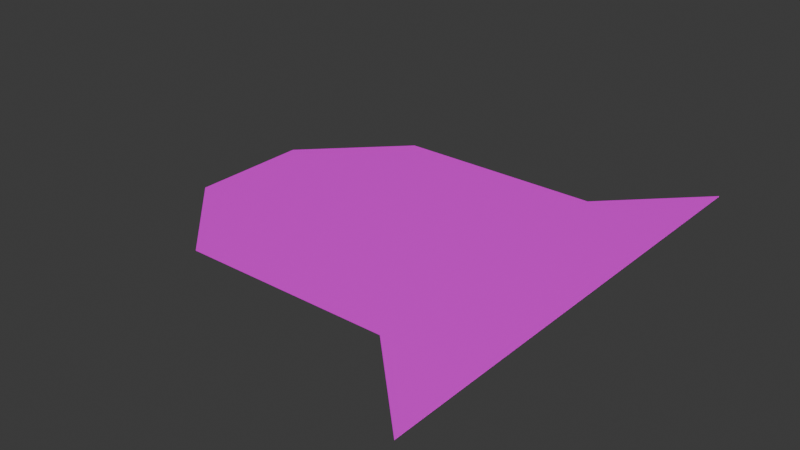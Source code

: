# Source: arena_l03_05.blend  (saved by Blender 4.0.36; exported with 4.5.12 LTS)
import bpy
from mathutils import Matrix  # noqa: F401  (used for matrix-valued properties, if any)

bpy.ops.wm.read_factory_settings(use_empty=True)
scene = bpy.context.scene
scene.name = 'Scene'

# ---- collections
col_collection = bpy.data.collections.new('Collection'); scene.collection.children.link(col_collection)

# ---- images (referenced by path relative to the original .blend; pixels are not part of the script)
import os
ASSET_DIR = os.environ.get("B2B_ASSET_DIR", "")  # directory of the original .blend (textures are referenced by path, not embedded)
HERE = os.path.dirname(os.path.abspath(__file__))  # packed textures are extracted next to this script under _unpacked/

def load_image(name, relpath, width, height, colorspace="sRGB"):
    """Load a texture the original file referenced (path relative to the .blend, or extracted next to this script)."""
    p = next((c for c in (os.path.join(HERE, relpath), os.path.join(ASSET_DIR, relpath)) if relpath and os.path.exists(c)), "")
    if p:
        img = bpy.data.images.load(p, check_existing=True)
        img.name = name
    else:  # same state as the original file: an image datablock whose file is absent (Cycles renders it pink)
        img = bpy.data.images.new(name, width, height)
        img.source = "FILE"
        img.filepath = "//" + (relpath or name)
    img.colorspace_settings.name = colorspace
    return img
img_tile01_png = load_image('tile01.png', 'tile01.png', 1024, 1024, 'sRGB')
img_tile02_png = load_image('tile02.png', 'tile02.png', 1024, 1024, 'sRGB')
img_tile_diag01_png_006 = load_image('tile_diag01.png.006', 'tile_diag01.png', 1024, 1024, 'sRGB')

# ---- materials (node trees are filled in below, after node groups)
mat_tile01_gnd = bpy.data.materials.new('tile01_gnd')
mat_tile01_gnd.use_transparent_shadow = False
mat_tile02_gnd = bpy.data.materials.new('tile02_gnd')
mat_tile02_gnd.use_transparent_shadow = False
mat_tile_diag01_gnd = bpy.data.materials.new('tile_diag01_gnd')
mat_tile_diag01_gnd.use_transparent_shadow = False

# ---- material node trees
mat_tile01_gnd.use_nodes = True; mat_tile01_gnd.node_tree.nodes.clear()
_N = mat_tile01_gnd.node_tree.nodes; _L = mat_tile01_gnd.node_tree.links
n0 = _N.new('ShaderNodeBsdfPrincipled'); n0.name = 'Principled BSDF'; n0.location = (10, 300)
n0.inputs[3].default_value = 1.45
n1 = _N.new('ShaderNodeOutputMaterial'); n1.name = 'Material Output'; n1.location = (300, 300)
n2 = _N.new('ShaderNodeTexImage'); n2.name = 'Image Texture'; n2.location = (-280, 271)
n2.image = img_tile01_png
_L.new(n0.outputs[0], n1.inputs[0])
_L.new(n2.outputs[0], n0.inputs[0])
n1.is_active_output = True
mat_tile02_gnd.use_nodes = True; mat_tile02_gnd.node_tree.nodes.clear()
_N = mat_tile02_gnd.node_tree.nodes; _L = mat_tile02_gnd.node_tree.links
n0 = _N.new('ShaderNodeBsdfPrincipled'); n0.name = 'Principled BSDF'; n0.location = (10, 300)
n0.inputs[3].default_value = 1.45
n1 = _N.new('ShaderNodeOutputMaterial'); n1.name = 'Material Output'; n1.location = (300, 300)
n2 = _N.new('ShaderNodeTexImage'); n2.name = 'Image Texture'; n2.location = (-280, 271)
n2.image = img_tile02_png
_L.new(n0.outputs[0], n1.inputs[0])
_L.new(n2.outputs[0], n0.inputs[0])
n1.is_active_output = True
mat_tile_diag01_gnd.use_nodes = True; mat_tile_diag01_gnd.node_tree.nodes.clear()
_N = mat_tile_diag01_gnd.node_tree.nodes; _L = mat_tile_diag01_gnd.node_tree.links
n0 = _N.new('ShaderNodeBsdfPrincipled'); n0.name = 'Principled BSDF'; n0.location = (10, 300)
n0.inputs[3].default_value = 1.45
n1 = _N.new('ShaderNodeOutputMaterial'); n1.name = 'Material Output'; n1.location = (300, 300)
n2 = _N.new('ShaderNodeTexImage'); n2.name = 'Image Texture'; n2.location = (-280, 271)
n2.image = img_tile_diag01_png_006
_L.new(n0.outputs[0], n1.inputs[0])
_L.new(n2.outputs[0], n0.inputs[0])
n1.is_active_output = True

# ---- world
world_world = bpy.data.worlds.new('World'); scene.world = world_world
world_world.use_nodes = True; world_world.node_tree.nodes.clear()
_N = world_world.node_tree.nodes; _L = world_world.node_tree.links
n0 = _N.new('ShaderNodeOutputWorld'); n0.name = 'World Output'; n0.location = (300, 300)
n1 = _N.new('ShaderNodeBackground'); n1.name = 'Background'; n1.location = (10, 300)
n1.inputs[0].default_value = (0.05088, 0.05088, 0.05088, 1.0)
_L.new(n1.outputs[0], n0.inputs[0])
n0.is_active_output = True
world_world.color = (0.05088, 0.05088, 0.05088)
world_world.use_sun_shadow = False
world_world.sun_shadow_jitter_overblur = 0.0

# ---- meshes
me_plane = bpy.data.meshes.new('Plane')
me_plane.from_pydata([(-1.0, -1.0, 0.0), (1.0, -1.0, 0.0), (-1.0, 1.0, 0.0), (1.0, 1.0, 0.0), (-0.2, 0.2, 0.0), (-0.2, 0.4, 0.0), (0.0, 0.4, 0.0), (0.0, 0.2, 0.0), (-0.2, -0.4, 0.0), (-0.2, -0.2, 0.0), (0.0, -0.2, 0.0), (0.0, -0.4, 0.0), (0.4, -1.0, 0.0), (0.4, 1.0, 0.0), (-0.1, 0.4, 0.0), (-1.0, -1.0, 0.05), (1.0, -1.0, 0.05), (-1.0, 1.0, 0.05), (1.0, 1.0, 0.05), (-0.2, 0.2, 0.05), (-0.2, 0.4, 0.05), (0.0, 0.4, 0.05), (0.0, 0.2, 0.05), (-0.2, -0.4, 0.05), (-0.2, -0.2, 0.05), (0.0, -0.2, 0.05), (0.0, -0.4, 0.05), (0.4, -1.0, 0.05), (0.4, 1.0, 0.05), (-0.1, 0.4, 0.05)], [], [(14, 5, 2, 13), (4, 7, 9, 8, 0, 2, 5), (8, 11, 10, 9, 7, 6, 3, 1, 12, 0), (6, 14, 13, 3), (29, 28, 17, 20), (19, 20, 17, 15, 23, 24, 22), (23, 15, 27, 16, 18, 21, 22, 24, 25, 26), (21, 18, 28, 29), (0, 12, 27, 15), (13, 2, 17, 28)])
_uv = me_plane.uv_layers.new(name='UVMap')
_uv.uv.foreach_set('vector', [3.0, -3.499, 3.0, -2.999, 0.0001004, 0.9999, 0.0001001, -5.999, 3.999, -2.999, 3.999, -3.999, 5.999, -2.999, 6.999, -2.999, 9.998, 0.9999, 0.0001004, 0.9999, 3.0, -2.999, 6.999, -2.999, 6.999, -3.999, 5.999, -3.999, 5.999, -2.999, 3.999, -3.999, 3.0, -3.999, 9.997e-05, -8.998, 9.998, -8.998, 9.998, -5.999, 9.998, 0.9999, 3.0, -3.999, 3.0, -3.499, 0.0001001, -5.999, 9.997e-05, -8.998, 6.999, -3.499, 9.998, -5.999, 9.998, 0.9999, 6.999, -2.999, 5.999, -2.999, 6.999, -2.999, 9.998, 0.9999, 0.0001, 0.9999, 3.0, -2.999, 3.999, -2.999, 5.999, -3.999, 3.0, -2.999, 0.0001, 0.9999, 0.0001003, -5.999, 0.0001002, -8.998, 9.998, -8.998, 6.999, -3.999, 5.999, -3.999, 3.999, -2.999, 3.999, -3.999, 3.0, -3.999, 6.999, -3.999, 9.998, -8.998, 9.998, -5.999, 6.999, -3.499, 1.899e-05, 1.0, 1.89e-05, 1.889e-05, 0.02002, 1.889e-05, 0.02002, 1.0, 0.022, 1.895e-05, 0.022, 1.0, 1.893e-05, 1.0, 1.89e-05, 1.892e-05])
me_plane.materials.append(mat_tile01_gnd)
me_plane.update()
me_plane_001 = bpy.data.meshes.new('Plane.001')
me_plane_001.from_pydata([(-1.0, -1.0, 0.0), (1.0, -1.0, 0.0), (-1.0, 1.0, 0.0), (1.0, 1.0, 0.0), (-1.0, -1.0, 0.05), (1.0, -1.0, 0.05), (-1.0, 1.0, 0.05), (1.0, 1.0, 0.05)], [], [(0, 2, 3, 1), (4, 5, 7, 6)])
_uv = me_plane_001.uv_layers.new(name='UVMap')
_uv.uv.foreach_set('vector', [0.0001001, 0.9999, 0.0001, 0.0001, 0.9999, 0.0001, 0.9999, 0.9999, 0.9999, 0.9999, 0.0001, 0.9999, 9.991e-05, 0.0001002, 0.9999, 9.999e-05])
me_plane_001.materials.append(mat_tile02_gnd)
me_plane_001.update()
me_plane_002 = bpy.data.meshes.new('Plane.002')
me_plane_002.from_pydata([(-1.0, -1.0, 0.0), (1.0, -1.0, 0.0), (-1.0, 1.0, 0.0), (1.0, 1.0, 0.0), (-1.0, -1.0, 0.05), (1.0, -1.0, 0.05), (-1.0, 1.0, 0.05), (1.0, 1.0, 0.05)], [], [(0, 2, 3, 1), (4, 5, 7, 6), (1, 3, 7, 5)])
_uv = me_plane_002.uv_layers.new(name='UVMap')
_uv.uv.foreach_set('vector', [0.0001003, 0.9999, 0.0001, -2.999, 3.0, -2.999, 3.0, 0.9999, 3.0, 0.9999, 0.0001003, 0.9999, 9.991e-05, -2.999, 2.999, -2.999, 1.585e-05, 1.0, 1.581e-05, 1.579e-05, 0.02502, 1.579e-05, 0.02502, 1.0])
me_plane_002.materials.append(mat_tile01_gnd)
me_plane_002.update()
me_plane_003 = bpy.data.meshes.new('Plane.003')
me_plane_003.from_pydata([(-1.0, -1.0, 0.0), (1.0, -1.0, 0.0), (-1.0, 1.0, 0.0), (-1.0, -1.0, 0.05), (1.0, -1.0, 0.05), (-1.0, 1.0, 0.05), (0.0, 0.0, 0.0), (0.0, 1.0, 0.0), (1.0, 0.0, 0.0), (0.0, 0.0, 0.05), (1.0, 0.0, 0.05), (0.0, 1.0, 0.05)], [], [(1, 0, 2, 7, 6, 8), (11, 5, 3, 4, 10, 9)])
_uv = me_plane_003.uv_layers.new(name='UVMap')
_uv.uv.foreach_set('vector', [0.0001, 0.0001002, 2.0, 0.0001, 2.0, 2.0, 0.9999, 2.0, 0.9999, 0.9999, 0.0001001, 0.9999, 2.0, 0.9999, 2.0, 2.0, 9.998e-05, 2.0, 0.0001, 9.994e-05, 0.9999, 0.0001, 0.9999, 0.9999])
me_plane_003.materials.append(mat_tile01_gnd)
me_plane_003.update()
me_plane_004 = bpy.data.meshes.new('Plane.004')
me_plane_004.from_pydata([(1.0, -1.0, 0.0), (-1.0, 1.0, 0.0), (1.0, 1.0, 0.0), (1.0, -1.0, 0.05), (-1.0, 1.0, 0.05), (1.0, 1.0, 0.05)], [], [(1, 2, 0), (3, 5, 4), (0, 3, 4, 1)])
_uv = me_plane_004.uv_layers.new(name='UVMap')
_uv.uv.foreach_set('vector', [0.9999, 0.9999, 1.0, -0.0001002, 0.0001, 9.997e-05, 7.067e-05, 7.071e-05, 1.0, 0.0, 1.0, 0.9999, 0.01769, 1.0, 1.334e-05, 1.0, 1.33e-05, 1.329e-05, 0.01769, 1.329e-05])
me_plane_004.materials.append(mat_tile_diag01_gnd)
me_plane_004.update()

# ---- objects
ob_plns1l03 = bpy.data.objects.new('plns1l03', me_plane)
ob_plnrmp1l03 = bpy.data.objects.new('plnrmp1l03', me_plane_001)
ob_plnrmp1l03_001 = bpy.data.objects.new('plnrmp1l03.001', me_plane_001)
ob_pln4b3l03 = bpy.data.objects.new('pln4b3l03', me_plane_002)
ob_plnl1l03 = bpy.data.objects.new('plnL1l03', me_plane_003)
ob_plndiag1l03_002 = bpy.data.objects.new('plndiag1l03.002', me_plane_004)
ob_plndiag1l03_001 = bpy.data.objects.new('plndiag1l03.001', me_plane_004)
ob_plndiag1l03 = bpy.data.objects.new('plndiag1l03', me_plane_004)
ob_plnl1l03_001 = bpy.data.objects.new('plnL1l03.001', me_plane_003)
ob_plndiag1l03_003 = bpy.data.objects.new('plndiag1l03.003', me_plane_004)
ob_plndiag1l03_004 = bpy.data.objects.new('plndiag1l03.004', me_plane_004)
ob_plndiag1l03_005 = bpy.data.objects.new('plndiag1l03.005', me_plane_004)
ob_plnl1l03_002 = bpy.data.objects.new('plnL1l03.002', me_plane_003)
ob_plndiag1l03_006 = bpy.data.objects.new('plndiag1l03.006', me_plane_004)
ob_plndiag1l03_007 = bpy.data.objects.new('plndiag1l03.007', me_plane_004)
ob_plndiag1l03_008 = bpy.data.objects.new('plndiag1l03.008', me_plane_004)
ob_plnl1l03_003 = bpy.data.objects.new('plnL1l03.003', me_plane_003)
ob_plndiag1l03_009 = bpy.data.objects.new('plndiag1l03.009', me_plane_004)
ob_plndiag1l03_010 = bpy.data.objects.new('plndiag1l03.010', me_plane_004)
ob_plndiag1l03_011 = bpy.data.objects.new('plndiag1l03.011', me_plane_004)

# ---- transforms, parenting, visibility, modifiers, constraints
ob_plns1l03.location = (0.0, 0.0, 0.0)
ob_plns1l03.scale = (10.0, 10.0, 1.0)
ob_plnrmp1l03.parent = ob_plns1l03
ob_plnrmp1l03.matrix_parent_inverse = Matrix(((0.1, -0.0, 0.0, -0.0), (-0.0, 0.1, -0.0, 0.0), (0.0, -0.0, 1.0, -0.0), (-0.0, 0.0, -0.0, 1.0)))
ob_plnrmp1l03.location = (-1.0, 3.0, 0.0)
ob_plnrmp1l03.rotation_euler = (0.0, 0.0, 1.571)
ob_plnrmp1l03_001.parent = ob_plns1l03
ob_plnrmp1l03_001.matrix_parent_inverse = Matrix(((0.1, -0.0, 0.0, -0.0), (-0.0, 0.1, -0.0, 0.0), (0.0, -0.0, 1.0, -0.0), (-0.0, 0.0, -0.0, 1.0)))
ob_plnrmp1l03_001.location = (-1.0, -3.0, 0.0)
ob_plnrmp1l03_001.rotation_euler = (0.0, 0.0, 1.571)
ob_pln4b3l03.parent = ob_plns1l03
ob_pln4b3l03.matrix_parent_inverse = Matrix(((0.1, -0.0, 0.0, -0.0), (-0.0, 0.1, -0.0, 0.0), (0.0, -0.0, 1.0, -0.0), (-0.0, 0.0, -0.0, 1.0)))
ob_pln4b3l03.location = (-13.0, 0.0, 0.0)
ob_pln4b3l03.rotation_euler = (0.0, 0.0, 3.142)
ob_pln4b3l03.scale = (3.0, 4.0, 1.0)
ob_plnl1l03.parent = ob_plns1l03
ob_plnl1l03.matrix_parent_inverse = Matrix(((0.1, -0.0, 0.0, -0.0), (-0.0, 0.1, -0.0, 0.0), (0.0, -0.0, 1.0, -0.0), (-0.0, 0.0, -0.0, 1.0)))
ob_plnl1l03.location = (-12.0, 6.0, 0.0)
ob_plnl1l03.rotation_euler = (0.0, 0.0, 1.571)
ob_plnl1l03.scale = (2.0, 2.0, 1.0)
ob_plndiag1l03_002.parent = ob_plnl1l03
ob_plndiag1l03_002.matrix_parent_inverse = Matrix(((0.5, -0.0, 0.0, -0.0), (-0.0, 0.5, -0.0, 0.0), (0.0, -0.0, 1.0, -0.0), (-0.0, 0.0, -0.0, 1.0)))
ob_plndiag1l03_002.location = (-1.0, 3.0, 0.0)
ob_plndiag1l03_002.rotation_euler = (0.0, 0.0, 3.142)
ob_plndiag1l03_001.parent = ob_plnl1l03
ob_plndiag1l03_001.matrix_parent_inverse = Matrix(((0.5, -0.0, 0.0, -0.0), (-0.0, 0.5, -0.0, 0.0), (0.0, -0.0, 1.0, -0.0), (-0.0, 0.0, -0.0, 1.0)))
ob_plndiag1l03_001.location = (3.0, -1.0, 0.0)
ob_plndiag1l03_001.rotation_euler = (0.0, 0.0, 3.142)
ob_plndiag1l03.parent = ob_plnl1l03
ob_plndiag1l03.matrix_parent_inverse = Matrix(((0.5, -0.0, 0.0, -0.0), (-0.0, 0.5, -0.0, 0.0), (0.0, -0.0, 1.0, -0.0), (-0.0, 0.0, -0.0, 1.0)))
ob_plndiag1l03.location = (1.0, 1.0, 0.0)
ob_plndiag1l03.rotation_euler = (0.0, 0.0, 3.142)
ob_plnl1l03_001.parent = ob_plns1l03
ob_plnl1l03_001.matrix_parent_inverse = Matrix(((0.1, -0.0, 0.0, -0.0), (-0.0, 0.1, -0.0, 0.0), (0.0, -0.0, 1.0, -0.0), (-0.0, 0.0, -0.0, 1.0)))
ob_plnl1l03_001.location = (-12.0, -6.0, 0.0)
ob_plnl1l03_001.rotation_euler = (0.0, 0.0, 3.142)
ob_plnl1l03_001.scale = (2.0, 2.0, 1.0)
ob_plndiag1l03_003.parent = ob_plnl1l03_001
ob_plndiag1l03_003.matrix_parent_inverse = Matrix(((0.5, -0.0, 0.0, -0.0), (-0.0, 0.5, -0.0, 0.0), (0.0, -0.0, 1.0, -0.0), (-0.0, 0.0, -0.0, 1.0)))
ob_plndiag1l03_003.location = (-1.0, 3.0, 0.0)
ob_plndiag1l03_003.rotation_euler = (0.0, 0.0, 3.142)
ob_plndiag1l03_004.parent = ob_plnl1l03_001
ob_plndiag1l03_004.matrix_parent_inverse = Matrix(((0.5, -0.0, 0.0, -0.0), (-0.0, 0.5, -0.0, 0.0), (0.0, -0.0, 1.0, -0.0), (-0.0, 0.0, -0.0, 1.0)))
ob_plndiag1l03_004.location = (3.0, -1.0, 0.0)
ob_plndiag1l03_004.rotation_euler = (0.0, 0.0, 3.142)
ob_plndiag1l03_005.parent = ob_plnl1l03_001
ob_plndiag1l03_005.matrix_parent_inverse = Matrix(((0.5, -0.0, 0.0, -0.0), (-0.0, 0.5, -0.0, 0.0), (0.0, -0.0, 1.0, -0.0), (-0.0, 0.0, -0.0, 1.0)))
ob_plndiag1l03_005.location = (1.0, 1.0, 0.0)
ob_plndiag1l03_005.rotation_euler = (0.0, 0.0, 3.142)
ob_plnl1l03_002.parent = ob_plns1l03
ob_plnl1l03_002.matrix_parent_inverse = Matrix(((0.1, -0.0, 0.0, -0.0), (-0.0, 0.1, -0.0, 0.0), (0.0, -0.0, 1.0, -0.0), (-0.0, 0.0, -0.0, 1.0)))
ob_plnl1l03_002.location = (8.0, 12.0, 0.0)
ob_plnl1l03_002.rotation_euler = (0.0, 0.0, 1.571)
ob_plnl1l03_002.scale = (2.0, 2.0, 1.0)
ob_plndiag1l03_006.parent = ob_plnl1l03_002
ob_plndiag1l03_006.matrix_parent_inverse = Matrix(((0.5, -0.0, 0.0, -0.0), (-0.0, 0.5, -0.0, 0.0), (0.0, -0.0, 1.0, -0.0), (-0.0, 0.0, -0.0, 1.0)))
ob_plndiag1l03_006.location = (-1.0, 3.0, 0.0)
ob_plndiag1l03_006.rotation_euler = (0.0, 0.0, 3.142)
ob_plndiag1l03_007.parent = ob_plnl1l03_002
ob_plndiag1l03_007.matrix_parent_inverse = Matrix(((0.5, -0.0, 0.0, -0.0), (-0.0, 0.5, -0.0, 0.0), (0.0, -0.0, 1.0, -0.0), (-0.0, 0.0, -0.0, 1.0)))
ob_plndiag1l03_007.location = (3.0, -1.0, 0.0)
ob_plndiag1l03_007.rotation_euler = (0.0, 0.0, 3.142)
ob_plndiag1l03_008.parent = ob_plnl1l03_002
ob_plndiag1l03_008.matrix_parent_inverse = Matrix(((0.5, -0.0, 0.0, -0.0), (-0.0, 0.5, -0.0, 0.0), (0.0, -0.0, 1.0, -0.0), (-0.0, 0.0, -0.0, 1.0)))
ob_plndiag1l03_008.location = (1.0, 1.0, 0.0)
ob_plndiag1l03_008.rotation_euler = (0.0, 0.0, 3.142)
ob_plnl1l03_003.parent = ob_plns1l03
ob_plnl1l03_003.matrix_parent_inverse = Matrix(((0.1, -0.0, 0.0, -0.0), (-0.0, 0.1, -0.0, 0.0), (0.0, -0.0, 1.0, -0.0), (-0.0, 0.0, -0.0, 1.0)))
ob_plnl1l03_003.location = (8.0, -12.0, 0.0)
ob_plnl1l03_003.rotation_euler = (0.0, 0.0, 3.142)
ob_plnl1l03_003.scale = (2.0, 2.0, 1.0)
ob_plndiag1l03_009.parent = ob_plnl1l03_003
ob_plndiag1l03_009.matrix_parent_inverse = Matrix(((0.5, -0.0, 0.0, -0.0), (-0.0, 0.5, -0.0, 0.0), (0.0, -0.0, 1.0, -0.0), (-0.0, 0.0, -0.0, 1.0)))
ob_plndiag1l03_009.location = (-1.0, 3.0, 0.0)
ob_plndiag1l03_009.rotation_euler = (0.0, 0.0, 3.142)
ob_plndiag1l03_010.parent = ob_plnl1l03_003
ob_plndiag1l03_010.matrix_parent_inverse = Matrix(((0.5, -0.0, 0.0, -0.0), (-0.0, 0.5, -0.0, 0.0), (0.0, -0.0, 1.0, -0.0), (-0.0, 0.0, -0.0, 1.0)))
ob_plndiag1l03_010.location = (3.0, -1.0, 0.0)
ob_plndiag1l03_010.rotation_euler = (0.0, 0.0, 3.142)
ob_plndiag1l03_011.parent = ob_plnl1l03_003
ob_plndiag1l03_011.matrix_parent_inverse = Matrix(((0.5, -0.0, 0.0, -0.0), (-0.0, 0.5, -0.0, 0.0), (0.0, -0.0, 1.0, -0.0), (-0.0, 0.0, -0.0, 1.0)))
ob_plndiag1l03_011.location = (1.0, 1.0, 0.0)
ob_plndiag1l03_011.rotation_euler = (0.0, 0.0, 3.142)

# ---- collection membership
col_collection.objects.link(ob_plns1l03)
col_collection.objects.link(ob_plnrmp1l03)
col_collection.objects.link(ob_plnrmp1l03_001)
col_collection.objects.link(ob_pln4b3l03)
col_collection.objects.link(ob_plnl1l03)
col_collection.objects.link(ob_plndiag1l03_002)
col_collection.objects.link(ob_plndiag1l03_001)
col_collection.objects.link(ob_plndiag1l03)
col_collection.objects.link(ob_plnl1l03_001)
col_collection.objects.link(ob_plndiag1l03_003)
col_collection.objects.link(ob_plndiag1l03_004)
col_collection.objects.link(ob_plndiag1l03_005)
col_collection.objects.link(ob_plnl1l03_002)
col_collection.objects.link(ob_plndiag1l03_006)
col_collection.objects.link(ob_plndiag1l03_007)
col_collection.objects.link(ob_plndiag1l03_008)
col_collection.objects.link(ob_plnl1l03_003)
col_collection.objects.link(ob_plndiag1l03_009)
col_collection.objects.link(ob_plndiag1l03_010)
col_collection.objects.link(ob_plndiag1l03_011)

# ---- scene / render settings (as saved in the file)
scene.frame_start = 1; scene.frame_end = 250; scene.frame_set(1)
scene.render.engine = 'BLENDER_EEVEE_NEXT'
scene.cycles.sampling_pattern = 'TABULATED_SOBOL'
bpy.context.view_layer.update()

# ---- added for rendering (the .blend has no active camera and no usable light): camera, sun
cam_auto = bpy.data.cameras.new('AutoCamera')
cam_auto.lens = 50.0
cam_auto.sensor_width = 36.0
cam_auto.clip_end = 1000.0
ob_auto_camera = bpy.data.objects.new('AutoCamera', cam_auto)
scene.collection.objects.link(ob_auto_camera)
ob_auto_camera.location = (35.148, -45.7776, 30.5434)
ob_auto_camera.rotation_euler = (1.09748, -7.21219e-08, 0.694738)
scene.camera = ob_auto_camera
light_auto_sun = bpy.data.lights.new('AutoSun', 'SUN')
light_auto_sun.energy = 3.0
light_auto_sun.angle = 0.0523599
ob_auto_sun = bpy.data.objects.new('AutoSun', light_auto_sun)
scene.collection.objects.link(ob_auto_sun)
ob_auto_sun.rotation_euler = (0.872665, 0.174533, 0.523599)
bpy.context.view_layer.update()

